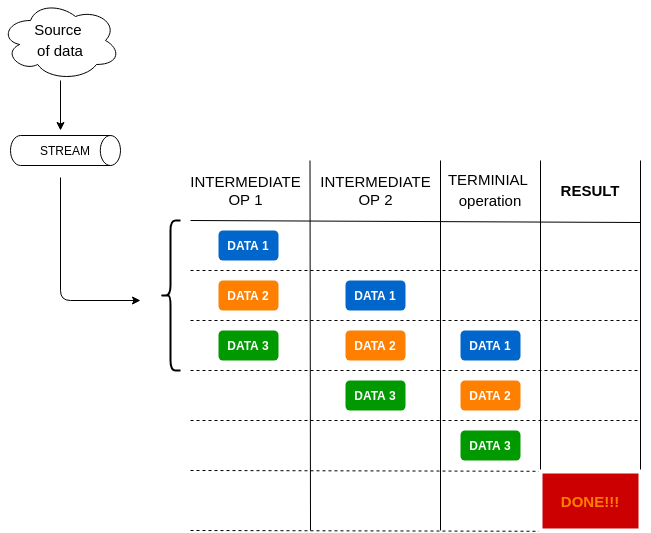

The diagram above was exported from draw.io. Its source (the exported page's mxGraphModel, read from the mxfile embedded in the PNG):
<mxGraphModel dx="798" dy="462" grid="1" gridSize="10" guides="1" tooltips="1" connect="1" arrows="1" fold="1" page="1" pageScale="1" pageWidth="850" pageHeight="1100" math="0" shadow="0">
  <root>
    <mxCell id="0" />
    <mxCell id="1" parent="0" />
    <mxCell id="PPIAMQ6pYsO377xTk1_B-4" value="" style="rounded=0;whiteSpace=wrap;html=1;strokeColor=none;" vertex="1" parent="1">
      <mxGeometry x="560" y="221" width="100" height="250" as="geometry" />
    </mxCell>
    <mxCell id="m2zsHNVIKSHEfvpi55s3-4" style="edgeStyle=orthogonalEdgeStyle;rounded=0;orthogonalLoop=1;jettySize=auto;html=1;" parent="1" source="m2zsHNVIKSHEfvpi55s3-2" edge="1">
      <mxGeometry relative="1" as="geometry">
        <mxPoint x="80" y="130" as="targetPoint" />
      </mxGeometry>
    </mxCell>
    <mxCell id="m2zsHNVIKSHEfvpi55s3-2" value="&lt;span style=&quot;font-size: 15px&quot;&gt;Source&amp;nbsp;&lt;/span&gt;&lt;br style=&quot;font-size: 15px&quot;&gt;&lt;span style=&quot;font-size: 15px&quot;&gt;of data&lt;/span&gt;" style="ellipse;shape=cloud;whiteSpace=wrap;html=1;" parent="1" vertex="1">
      <mxGeometry x="20" width="120" height="80" as="geometry" />
    </mxCell>
    <mxCell id="m2zsHNVIKSHEfvpi55s3-3" value="STREAM" style="strokeWidth=1;html=1;shape=mxgraph.flowchart.direct_data;whiteSpace=wrap;" parent="1" vertex="1">
      <mxGeometry x="30" y="135" width="110" height="30" as="geometry" />
    </mxCell>
    <mxCell id="m2zsHNVIKSHEfvpi55s3-6" value="&lt;font style=&quot;font-size: 15px&quot;&gt;&lt;span&gt;INTERMEDIATE&lt;br&gt;&lt;/span&gt;OP 1&lt;/font&gt;" style="text;html=1;align=center;verticalAlign=middle;resizable=0;points=[];autosize=1;fontStyle=0" parent="1" vertex="1">
      <mxGeometry x="200" y="170" width="130" height="40" as="geometry" />
    </mxCell>
    <mxCell id="m2zsHNVIKSHEfvpi55s3-7" value="&lt;font style=&quot;font-size: 15px&quot;&gt;&lt;span&gt;INTERMEDIATE&lt;br&gt;&lt;/span&gt;OP 2&lt;/font&gt;" style="text;html=1;align=center;verticalAlign=middle;resizable=0;points=[];autosize=1;fontStyle=0" parent="1" vertex="1">
      <mxGeometry x="330" y="170" width="130" height="40" as="geometry" />
    </mxCell>
    <mxCell id="m2zsHNVIKSHEfvpi55s3-9" value="" style="endArrow=none;html=1;" parent="1" edge="1">
      <mxGeometry width="50" height="50" relative="1" as="geometry">
        <mxPoint x="210" y="220" as="sourcePoint" />
        <mxPoint x="660" y="222" as="targetPoint" />
      </mxGeometry>
    </mxCell>
    <mxCell id="m2zsHNVIKSHEfvpi55s3-11" value="" style="endArrow=none;html=1;" parent="1" edge="1">
      <mxGeometry width="50" height="50" relative="1" as="geometry">
        <mxPoint x="330" y="530" as="sourcePoint" />
        <mxPoint x="329.5" y="160" as="targetPoint" />
      </mxGeometry>
    </mxCell>
    <mxCell id="m2zsHNVIKSHEfvpi55s3-17" value="&lt;b&gt;DATA 1&lt;/b&gt;" style="rounded=1;whiteSpace=wrap;html=1;strokeWidth=1;fontColor=#FFFFFF;strokeColor=none;fillColor=#0066CC;" parent="1" vertex="1">
      <mxGeometry x="238" y="230" width="60" height="30" as="geometry" />
    </mxCell>
    <mxCell id="m2zsHNVIKSHEfvpi55s3-18" value="&lt;b&gt;DATA 2&lt;/b&gt;" style="rounded=1;whiteSpace=wrap;html=1;strokeWidth=1;fontColor=#FFFFFF;strokeColor=none;fillColor=#FF8000;" parent="1" vertex="1">
      <mxGeometry x="238" y="280" width="60" height="30" as="geometry" />
    </mxCell>
    <mxCell id="m2zsHNVIKSHEfvpi55s3-19" value="&lt;b&gt;DATA 3&lt;/b&gt;" style="rounded=1;whiteSpace=wrap;html=1;strokeWidth=1;fontColor=#FFFFFF;strokeColor=none;fillColor=#009900;" parent="1" vertex="1">
      <mxGeometry x="238" y="330" width="60" height="30" as="geometry" />
    </mxCell>
    <mxCell id="m2zsHNVIKSHEfvpi55s3-23" value="&lt;b&gt;DATA 1&lt;/b&gt;" style="rounded=1;whiteSpace=wrap;html=1;strokeWidth=1;fontColor=#FFFFFF;strokeColor=none;fillColor=#0066CC;" parent="1" vertex="1">
      <mxGeometry x="365" y="280" width="60" height="30" as="geometry" />
    </mxCell>
    <mxCell id="m2zsHNVIKSHEfvpi55s3-24" value="&lt;b&gt;DATA 2&lt;/b&gt;" style="rounded=1;whiteSpace=wrap;html=1;strokeWidth=1;fontColor=#FFFFFF;strokeColor=none;fillColor=#FF8000;" parent="1" vertex="1">
      <mxGeometry x="365" y="330" width="60" height="30" as="geometry" />
    </mxCell>
    <mxCell id="m2zsHNVIKSHEfvpi55s3-25" value="&lt;b&gt;DATA 3&lt;/b&gt;" style="rounded=1;whiteSpace=wrap;html=1;strokeWidth=1;fontColor=#FFFFFF;strokeColor=none;fillColor=#009900;" parent="1" vertex="1">
      <mxGeometry x="365" y="380" width="60" height="30" as="geometry" />
    </mxCell>
    <mxCell id="m2zsHNVIKSHEfvpi55s3-29" value="&lt;span style=&quot;color: rgb(0, 0, 0); font-size: 15px;&quot;&gt;TERMINIAL&amp;nbsp;&lt;/span&gt;&lt;br style=&quot;color: rgb(0, 0, 0); font-size: 15px;&quot;&gt;&lt;span style=&quot;color: rgb(0, 0, 0); font-size: 15px;&quot;&gt;operation&lt;/span&gt;" style="rounded=0;whiteSpace=wrap;html=1;strokeWidth=1;fillColor=none;fontColor=#FF8000;strokeColor=none;fontStyle=0" parent="1" vertex="1">
      <mxGeometry x="450" y="160" width="120" height="60" as="geometry" />
    </mxCell>
    <mxCell id="m2zsHNVIKSHEfvpi55s3-32" value="" style="endArrow=none;html=1;" parent="1" edge="1">
      <mxGeometry width="50" height="50" relative="1" as="geometry">
        <mxPoint x="460" y="530" as="sourcePoint" />
        <mxPoint x="460" y="160" as="targetPoint" />
      </mxGeometry>
    </mxCell>
    <mxCell id="m2zsHNVIKSHEfvpi55s3-33" value="" style="endArrow=none;html=1;" parent="1" edge="1">
      <mxGeometry width="50" height="50" relative="1" as="geometry">
        <mxPoint x="560" y="530" as="sourcePoint" />
        <mxPoint x="560" y="160" as="targetPoint" />
      </mxGeometry>
    </mxCell>
    <mxCell id="m2zsHNVIKSHEfvpi55s3-34" value="&lt;b&gt;DATA 1&lt;/b&gt;" style="rounded=1;whiteSpace=wrap;html=1;strokeWidth=1;fontColor=#FFFFFF;strokeColor=none;fillColor=#0066CC;" parent="1" vertex="1">
      <mxGeometry x="480" y="330" width="60" height="30" as="geometry" />
    </mxCell>
    <mxCell id="m2zsHNVIKSHEfvpi55s3-35" value="&lt;b&gt;DATA 2&lt;/b&gt;" style="rounded=1;whiteSpace=wrap;html=1;strokeWidth=1;fontColor=#FFFFFF;strokeColor=none;fillColor=#FF8000;" parent="1" vertex="1">
      <mxGeometry x="480" y="380" width="60" height="30" as="geometry" />
    </mxCell>
    <mxCell id="m2zsHNVIKSHEfvpi55s3-36" value="&lt;b&gt;DATA 3&lt;/b&gt;" style="rounded=1;whiteSpace=wrap;html=1;strokeWidth=1;fontColor=#FFFFFF;strokeColor=none;fillColor=#009900;" parent="1" vertex="1">
      <mxGeometry x="480" y="430" width="60" height="30" as="geometry" />
    </mxCell>
    <mxCell id="m2zsHNVIKSHEfvpi55s3-37" value="" style="endArrow=none;dashed=1;html=1;fontColor=#FF8000;" parent="1" edge="1">
      <mxGeometry width="50" height="50" relative="1" as="geometry">
        <mxPoint x="210" y="270" as="sourcePoint" />
        <mxPoint x="660" y="270" as="targetPoint" />
      </mxGeometry>
    </mxCell>
    <mxCell id="m2zsHNVIKSHEfvpi55s3-38" value="" style="endArrow=none;dashed=1;html=1;fontColor=#FF8000;" parent="1" edge="1">
      <mxGeometry width="50" height="50" relative="1" as="geometry">
        <mxPoint x="210" y="320" as="sourcePoint" />
        <mxPoint x="660" y="320" as="targetPoint" />
      </mxGeometry>
    </mxCell>
    <mxCell id="m2zsHNVIKSHEfvpi55s3-39" value="" style="endArrow=none;dashed=1;html=1;fontColor=#FF8000;" parent="1" edge="1">
      <mxGeometry width="50" height="50" relative="1" as="geometry">
        <mxPoint x="210" y="370" as="sourcePoint" />
        <mxPoint x="660" y="370" as="targetPoint" />
      </mxGeometry>
    </mxCell>
    <mxCell id="m2zsHNVIKSHEfvpi55s3-40" value="" style="endArrow=none;dashed=1;html=1;fontColor=#FF8000;" parent="1" edge="1">
      <mxGeometry width="50" height="50" relative="1" as="geometry">
        <mxPoint x="210" y="420" as="sourcePoint" />
        <mxPoint x="660" y="420" as="targetPoint" />
      </mxGeometry>
    </mxCell>
    <mxCell id="m2zsHNVIKSHEfvpi55s3-41" value="" style="endArrow=none;dashed=1;html=1;fontColor=#FF8000;" parent="1" edge="1">
      <mxGeometry width="50" height="50" relative="1" as="geometry">
        <mxPoint x="210" y="470" as="sourcePoint" />
        <mxPoint x="660" y="471" as="targetPoint" />
      </mxGeometry>
    </mxCell>
    <mxCell id="m2zsHNVIKSHEfvpi55s3-57" value="" style="endArrow=classic;html=1;strokeWidth=1;fontColor=#FF8000;" parent="1" edge="1">
      <mxGeometry width="50" height="50" relative="1" as="geometry">
        <mxPoint x="80" y="177" as="sourcePoint" />
        <mxPoint x="160" y="300" as="targetPoint" />
        <Array as="points">
          <mxPoint x="80" y="300" />
        </Array>
      </mxGeometry>
    </mxCell>
    <mxCell id="PPIAMQ6pYsO377xTk1_B-1" value="" style="shape=curlyBracket;whiteSpace=wrap;html=1;rounded=1;strokeWidth=2;fillColor=#ffffff;fontColor=#FF8000;rotation=0;" vertex="1" parent="1">
      <mxGeometry x="180" y="220" width="20" height="150" as="geometry" />
    </mxCell>
    <mxCell id="PPIAMQ6pYsO377xTk1_B-2" value="&lt;font color=&quot;#000000&quot;&gt;&lt;span style=&quot;font-size: 15px&quot;&gt;&lt;b&gt;RESULT&lt;/b&gt;&lt;/span&gt;&lt;/font&gt;" style="rounded=0;whiteSpace=wrap;html=1;strokeWidth=1;fillColor=none;fontColor=#FF8000;strokeColor=none;" vertex="1" parent="1">
      <mxGeometry x="550" y="160" width="120" height="60" as="geometry" />
    </mxCell>
    <mxCell id="PPIAMQ6pYsO377xTk1_B-3" value="" style="endArrow=none;html=1;" edge="1" parent="1">
      <mxGeometry width="50" height="50" relative="1" as="geometry">
        <mxPoint x="660" y="530" as="sourcePoint" />
        <mxPoint x="660" y="160" as="targetPoint" />
      </mxGeometry>
    </mxCell>
    <mxCell id="PPIAMQ6pYsO377xTk1_B-5" value="" style="endArrow=none;dashed=1;html=1;fontColor=#FF8000;" edge="1" parent="1">
      <mxGeometry width="50" height="50" relative="1" as="geometry">
        <mxPoint x="210" y="530" as="sourcePoint" />
        <mxPoint x="660" y="531" as="targetPoint" />
      </mxGeometry>
    </mxCell>
    <mxCell id="PPIAMQ6pYsO377xTk1_B-7" value="&lt;font style=&quot;font-size: 15px&quot;&gt;&lt;b&gt;DONE!!!&lt;/b&gt;&lt;/font&gt;" style="rounded=0;whiteSpace=wrap;html=1;fillColor=#CC0000;gradientColor=none;gradientDirection=south;shadow=0;glass=0;comic=0;strokeColor=#FFFFFF;strokeWidth=4;fontColor=#FF8000;" vertex="1" parent="1">
      <mxGeometry x="560" y="471" width="100" height="59" as="geometry" />
    </mxCell>
  </root>
</mxGraphModel>